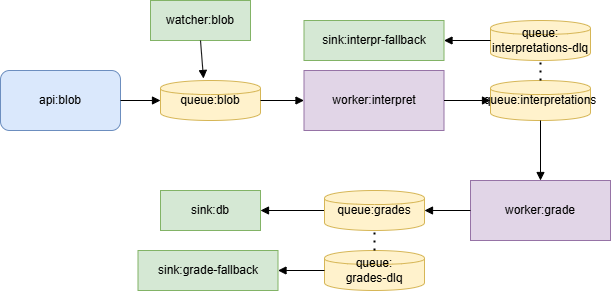

The diagram above was exported from draw.io. Its source (the exported page's mxGraphModel, read from the mxfile embedded in the PNG):
<mxGraphModel dx="994" dy="755" grid="1" gridSize="10" guides="1" tooltips="1" connect="1" arrows="1" fold="1" page="1" pageScale="1" pageWidth="827" pageHeight="1169" math="0" shadow="0">
  <root>
    <mxCell id="0" />
    <mxCell id="1" parent="0" />
    <object label="api:blob" image="api-orders:latest" id="api1">
      <mxCell style="rounded=1;whiteSpace=wrap;html=1;fillColor=#dae8fc;strokeColor=#6c8ebf;direction=west;" parent="1" vertex="1">
        <mxGeometry x="40" y="180" width="120" height="60" as="geometry" />
      </mxCell>
    </object>
    <object label="queue:blob" CONNECTION_STRING="Endpoint:XYZ" id="queue1">
      <mxCell style="shape=cylinder;whiteSpace=wrap;html=1;fillColor=#fff2cc;strokeColor=#d6b656;" parent="1" vertex="1">
        <mxGeometry x="200" y="190" width="100" height="40" as="geometry" />
      </mxCell>
    </object>
    <object label="worker:interpret" AGENT_ENDPOINT="https://agent1.local" image="agent1-worker:latest" id="worker1">
      <mxCell style="rounded=0;whiteSpace=wrap;html=1;fillColor=#e1d5e7;strokeColor=#9673a6;" parent="1" vertex="1">
        <mxGeometry x="343.5" y="180" width="140" height="60" as="geometry" />
      </mxCell>
    </object>
    <object label="sink:db" DB_ENDPOINT="https://cepal.local" image="sink:latest" id="sink1">
      <mxCell style="shape=database;whiteSpace=wrap;html=1;fillColor=#d5e8d4;strokeColor=#82b366;" parent="1" vertex="1">
        <mxGeometry x="200" y="300" width="100" height="40" as="geometry" />
      </mxCell>
    </object>
    <mxCell id="arrow1" style="endArrow=block;html=1;strokeColor=#000000;" parent="1" source="api1" target="queue1" edge="1">
      <mxGeometry relative="1" as="geometry" />
    </mxCell>
    <mxCell id="arrow2" style="endArrow=block;html=1;strokeColor=#000000;" parent="1" source="queue1" target="worker1" edge="1">
      <mxGeometry relative="1" as="geometry" />
    </mxCell>
    <mxCell id="arrow3" style="endArrow=block;html=1;strokeColor=#000000;entryX=0;entryY=0.5;entryDx=0;entryDy=0;" parent="1" source="worker1" target="uAy1K2etTnsJfMtenJ4F-1" edge="1">
      <mxGeometry relative="1" as="geometry" />
    </mxCell>
    <object label="queue:interpretations" CONNECTION_STRING="Endpoint:YZA" id="uAy1K2etTnsJfMtenJ4F-1">
      <mxCell style="shape=cylinder;whiteSpace=wrap;html=1;fillColor=#fff2cc;strokeColor=#d6b656;" parent="1" vertex="1">
        <mxGeometry x="530" y="190" width="100" height="40" as="geometry" />
      </mxCell>
    </object>
    <mxCell id="uAy1K2etTnsJfMtenJ4F-2" style="endArrow=block;html=1;strokeColor=#000000;exitX=0;exitY=0.5;exitDx=0;exitDy=0;" parent="1" source="uAy1K2etTnsJfMtenJ4F-6" target="sink1" edge="1">
      <mxGeometry relative="1" as="geometry">
        <mxPoint x="670" y="330" as="sourcePoint" />
        <mxPoint x="536" y="200" as="targetPoint" />
      </mxGeometry>
    </mxCell>
    <object label="worker:grade" AGENT_ENDPOINT="https://agent2.local" image="agent2-worker:latest" id="uAy1K2etTnsJfMtenJ4F-3">
      <mxCell style="rounded=0;whiteSpace=wrap;html=1;fillColor=#e1d5e7;strokeColor=#9673a6;" parent="1" vertex="1">
        <mxGeometry x="510" y="290" width="140" height="60" as="geometry" />
      </mxCell>
    </object>
    <mxCell id="uAy1K2etTnsJfMtenJ4F-4" style="endArrow=block;html=1;strokeColor=#000000;exitX=0.5;exitY=1;exitDx=0;exitDy=0;" parent="1" source="uAy1K2etTnsJfMtenJ4F-1" target="uAy1K2etTnsJfMtenJ4F-3" edge="1">
      <mxGeometry relative="1" as="geometry">
        <mxPoint x="120" y="450" as="sourcePoint" />
      </mxGeometry>
    </mxCell>
    <mxCell id="uAy1K2etTnsJfMtenJ4F-5" style="endArrow=block;html=1;strokeColor=#000000;entryX=1;entryY=0.5;entryDx=0;entryDy=0;exitX=0;exitY=0.5;exitDx=0;exitDy=0;" parent="1" source="uAy1K2etTnsJfMtenJ4F-3" target="uAy1K2etTnsJfMtenJ4F-6" edge="1">
      <mxGeometry relative="1" as="geometry" />
    </mxCell>
    <object label="queue:grades" CONNECTION_STRING="Endpoint:ZAB" id="uAy1K2etTnsJfMtenJ4F-6">
      <mxCell style="shape=cylinder;whiteSpace=wrap;html=1;fillColor=#fff2cc;strokeColor=#d6b656;" parent="1" vertex="1">
        <mxGeometry x="364" y="300" width="100" height="40" as="geometry" />
      </mxCell>
    </object>
    <object label="watcher:blob" DB_ENDPOINT="https://cepal.local" image="watcher:latest" id="W7roT-0tQa_dnEZkSfyX-1">
      <mxCell style="shape=database;whiteSpace=wrap;html=1;fillColor=#d5e8d4;strokeColor=#82b366;" parent="1" vertex="1">
        <mxGeometry x="190" y="110" width="100" height="40" as="geometry" />
      </mxCell>
    </object>
    <mxCell id="W7roT-0tQa_dnEZkSfyX-2" style="endArrow=block;html=1;strokeColor=#000000;entryX=0.43;entryY=-0.05;entryDx=0;entryDy=0;entryPerimeter=0;exitX=0.5;exitY=1;exitDx=0;exitDy=0;" parent="1" source="W7roT-0tQa_dnEZkSfyX-1" target="queue1" edge="1">
      <mxGeometry relative="1" as="geometry">
        <mxPoint x="180" y="170" as="sourcePoint" />
        <mxPoint x="220" y="170" as="targetPoint" />
      </mxGeometry>
    </mxCell>
    <object label="queue:&lt;div&gt;interpretations-dlq&lt;/div&gt;" CONNECTION_STRING="Endpoint:YZA" id="LiATpK6p5mUAVCSsK4Km-1">
      <mxCell style="shape=cylinder;whiteSpace=wrap;html=1;fillColor=#fff2cc;strokeColor=#d6b656;" vertex="1" parent="1">
        <mxGeometry x="530" y="130" width="100" height="40" as="geometry" />
      </mxCell>
    </object>
    <object label="sink:interpr-fallback" DB_ENDPOINT="https://cepal.local" image="sink:latest" id="LiATpK6p5mUAVCSsK4Km-2">
      <mxCell style="shape=database;whiteSpace=wrap;html=1;fillColor=#d5e8d4;strokeColor=#82b366;" vertex="1" parent="1">
        <mxGeometry x="343.5" y="130" width="140" height="40" as="geometry" />
      </mxCell>
    </object>
    <mxCell id="LiATpK6p5mUAVCSsK4Km-3" style="endArrow=block;html=1;strokeColor=#000000;exitX=0;exitY=0.5;exitDx=0;exitDy=0;entryX=1;entryY=0.5;entryDx=0;entryDy=0;" edge="1" parent="1" source="LiATpK6p5mUAVCSsK4Km-1" target="LiATpK6p5mUAVCSsK4Km-2">
      <mxGeometry relative="1" as="geometry">
        <mxPoint x="534" y="100" as="sourcePoint" />
        <mxPoint x="470" y="100" as="targetPoint" />
      </mxGeometry>
    </mxCell>
    <object label="queue:&lt;div&gt;grades-dlq&lt;/div&gt;" CONNECTION_STRING="Endpoint:YZA" id="LiATpK6p5mUAVCSsK4Km-4">
      <mxCell style="shape=cylinder;whiteSpace=wrap;html=1;fillColor=#fff2cc;strokeColor=#d6b656;" vertex="1" parent="1">
        <mxGeometry x="364" y="360" width="100" height="40" as="geometry" />
      </mxCell>
    </object>
    <object label="sink:grade-fallback" DB_ENDPOINT="https://cepal.local" image="sink:latest" id="LiATpK6p5mUAVCSsK4Km-5">
      <mxCell style="shape=database;whiteSpace=wrap;html=1;fillColor=#d5e8d4;strokeColor=#82b366;" vertex="1" parent="1">
        <mxGeometry x="177.5" y="360" width="140" height="40" as="geometry" />
      </mxCell>
    </object>
    <mxCell id="LiATpK6p5mUAVCSsK4Km-6" style="endArrow=block;html=1;strokeColor=#000000;exitX=0;exitY=0.5;exitDx=0;exitDy=0;entryX=1;entryY=0.5;entryDx=0;entryDy=0;" edge="1" parent="1" source="LiATpK6p5mUAVCSsK4Km-4" target="LiATpK6p5mUAVCSsK4Km-5">
      <mxGeometry relative="1" as="geometry">
        <mxPoint x="368" y="330" as="sourcePoint" />
        <mxPoint x="304" y="330" as="targetPoint" />
      </mxGeometry>
    </mxCell>
    <mxCell id="LiATpK6p5mUAVCSsK4Km-7" value="" style="endArrow=none;dashed=1;html=1;dashPattern=1 3;strokeWidth=2;rounded=0;entryX=0.5;entryY=1;entryDx=0;entryDy=0;exitX=0.5;exitY=0;exitDx=0;exitDy=0;" edge="1" parent="1" source="LiATpK6p5mUAVCSsK4Km-4" target="uAy1K2etTnsJfMtenJ4F-6">
      <mxGeometry width="50" height="50" relative="1" as="geometry">
        <mxPoint x="390" y="490" as="sourcePoint" />
        <mxPoint x="400" y="490" as="targetPoint" />
      </mxGeometry>
    </mxCell>
    <mxCell id="LiATpK6p5mUAVCSsK4Km-8" value="" style="endArrow=none;dashed=1;html=1;dashPattern=1 3;strokeWidth=2;rounded=0;entryX=0.5;entryY=1;entryDx=0;entryDy=0;exitX=0.5;exitY=0;exitDx=0;exitDy=0;" edge="1" parent="1" source="uAy1K2etTnsJfMtenJ4F-1" target="LiATpK6p5mUAVCSsK4Km-1">
      <mxGeometry width="50" height="50" relative="1" as="geometry">
        <mxPoint x="670" y="190" as="sourcePoint" />
        <mxPoint x="720" y="140" as="targetPoint" />
      </mxGeometry>
    </mxCell>
  </root>
</mxGraphModel>